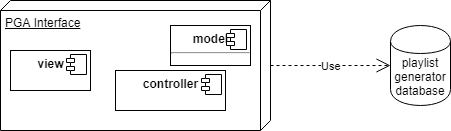

The diagram above was exported from draw.io. Its source (the exported page's mxGraphModel, read from the mxfile embedded in the PNG):
<mxGraphModel dx="1010" dy="582" grid="1" gridSize="10" guides="1" tooltips="1" connect="1" arrows="1" fold="1" page="1" pageScale="1" pageWidth="850" pageHeight="1100" math="0" shadow="0">
  <root>
    <mxCell id="0" />
    <mxCell id="1" parent="0" />
    <mxCell id="-zo4lNqFfzaGJ3i94ayj-1" value="PGA Interface" style="verticalAlign=top;align=left;spacingTop=8;spacingLeft=2;spacingRight=12;shape=cube;size=10;direction=south;fontStyle=4;html=1;" vertex="1" parent="1">
      <mxGeometry x="170" y="170" width="270" height="130" as="geometry" />
    </mxCell>
    <mxCell id="-zo4lNqFfzaGJ3i94ayj-2" value="playlist&lt;br&gt;generator&lt;br&gt;database&lt;br&gt;" style="shape=cylinder;whiteSpace=wrap;html=1;boundedLbl=1;backgroundOutline=1;" vertex="1" parent="1">
      <mxGeometry x="560" y="195" width="60" height="80" as="geometry" />
    </mxCell>
    <mxCell id="-zo4lNqFfzaGJ3i94ayj-3" value="Use" style="endArrow=open;endSize=12;dashed=1;html=1;" edge="1" parent="1" source="-zo4lNqFfzaGJ3i94ayj-1" target="-zo4lNqFfzaGJ3i94ayj-2">
      <mxGeometry width="160" relative="1" as="geometry">
        <mxPoint x="260" y="310" as="sourcePoint" />
        <mxPoint x="420" y="310" as="targetPoint" />
      </mxGeometry>
    </mxCell>
    <mxCell id="-zo4lNqFfzaGJ3i94ayj-6" value="&lt;p style=&quot;margin: 0px ; margin-top: 6px ; text-align: center&quot;&gt;&lt;b&gt;model&lt;/b&gt;&lt;/p&gt;&lt;hr&gt;&lt;p style=&quot;margin: 0px ; margin-left: 8px&quot;&gt;&lt;br&gt;&lt;/p&gt;" style="align=left;overflow=fill;html=1;" vertex="1" parent="1">
      <mxGeometry x="340" y="195" width="80" height="40" as="geometry" />
    </mxCell>
    <mxCell id="-zo4lNqFfzaGJ3i94ayj-7" value="" style="shape=component;jettyWidth=8;jettyHeight=4;" vertex="1" parent="-zo4lNqFfzaGJ3i94ayj-6">
      <mxGeometry x="1" width="20" height="20" relative="1" as="geometry">
        <mxPoint x="-24" y="4" as="offset" />
      </mxGeometry>
    </mxCell>
    <mxCell id="-zo4lNqFfzaGJ3i94ayj-12" value="&lt;p style=&quot;margin: 0px ; margin-top: 6px ; text-align: center&quot;&gt;&lt;b&gt;view&lt;/b&gt;&lt;/p&gt;" style="align=left;overflow=fill;html=1;" vertex="1" parent="1">
      <mxGeometry x="180" y="220" width="80" height="40" as="geometry" />
    </mxCell>
    <mxCell id="-zo4lNqFfzaGJ3i94ayj-13" value="" style="shape=component;jettyWidth=8;jettyHeight=4;" vertex="1" parent="-zo4lNqFfzaGJ3i94ayj-12">
      <mxGeometry x="1" width="20" height="20" relative="1" as="geometry">
        <mxPoint x="-24" y="4" as="offset" />
      </mxGeometry>
    </mxCell>
    <mxCell id="-zo4lNqFfzaGJ3i94ayj-14" value="&lt;p style=&quot;margin: 0px ; margin-top: 6px ; text-align: center&quot;&gt;&lt;b&gt;controller&lt;/b&gt;&lt;/p&gt;" style="align=left;overflow=fill;html=1;" vertex="1" parent="1">
      <mxGeometry x="285" y="240" width="110" height="40" as="geometry" />
    </mxCell>
    <mxCell id="-zo4lNqFfzaGJ3i94ayj-15" value="" style="shape=component;jettyWidth=8;jettyHeight=4;" vertex="1" parent="-zo4lNqFfzaGJ3i94ayj-14">
      <mxGeometry x="1" width="20" height="20" relative="1" as="geometry">
        <mxPoint x="-24" y="4" as="offset" />
      </mxGeometry>
    </mxCell>
  </root>
</mxGraphModel>